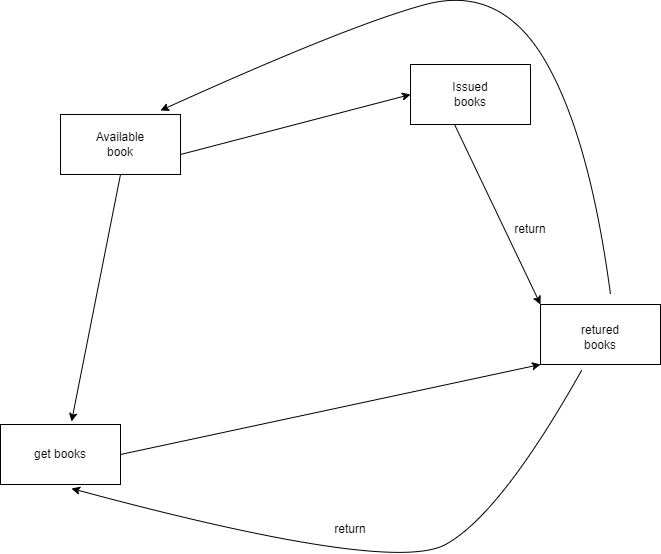

The diagram above was exported from draw.io. Its source (the exported page's mxGraphModel, read from the mxfile embedded in the PNG):
<mxGraphModel dx="880" dy="434" grid="1" gridSize="10" guides="1" tooltips="1" connect="1" arrows="1" fold="1" page="1" pageScale="1" pageWidth="850" pageHeight="1100" math="0" shadow="0">
  <root>
    <mxCell id="0" />
    <mxCell id="1" parent="0" />
    <mxCell id="l4tjGs7irxhqtAa8Koy1-1" value="" style="rounded=0;whiteSpace=wrap;html=1;" vertex="1" parent="1">
      <mxGeometry x="90" y="160" width="120" height="60" as="geometry" />
    </mxCell>
    <mxCell id="l4tjGs7irxhqtAa8Koy1-2" value="Available book" style="text;html=1;strokeColor=none;fillColor=none;align=center;verticalAlign=middle;whiteSpace=wrap;rounded=0;" vertex="1" parent="1">
      <mxGeometry x="120" y="175" width="60" height="30" as="geometry" />
    </mxCell>
    <mxCell id="l4tjGs7irxhqtAa8Koy1-4" value="" style="rounded=0;whiteSpace=wrap;html=1;" vertex="1" parent="1">
      <mxGeometry x="440" y="110" width="120" height="60" as="geometry" />
    </mxCell>
    <mxCell id="l4tjGs7irxhqtAa8Koy1-5" value="Issued books" style="text;html=1;strokeColor=none;fillColor=none;align=center;verticalAlign=middle;whiteSpace=wrap;rounded=0;" vertex="1" parent="1">
      <mxGeometry x="470" y="125" width="60" height="30" as="geometry" />
    </mxCell>
    <mxCell id="l4tjGs7irxhqtAa8Koy1-6" value="" style="rounded=0;whiteSpace=wrap;html=1;" vertex="1" parent="1">
      <mxGeometry x="570" y="350" width="120" height="60" as="geometry" />
    </mxCell>
    <mxCell id="l4tjGs7irxhqtAa8Koy1-7" value="retured books" style="text;html=1;strokeColor=none;fillColor=none;align=center;verticalAlign=middle;whiteSpace=wrap;rounded=0;" vertex="1" parent="1">
      <mxGeometry x="600" y="365" width="60" height="35" as="geometry" />
    </mxCell>
    <mxCell id="l4tjGs7irxhqtAa8Koy1-8" value="" style="rounded=0;whiteSpace=wrap;html=1;" vertex="1" parent="1">
      <mxGeometry x="30" y="470" width="120" height="60" as="geometry" />
    </mxCell>
    <mxCell id="l4tjGs7irxhqtAa8Koy1-9" value="get books" style="text;html=1;strokeColor=none;fillColor=none;align=center;verticalAlign=middle;whiteSpace=wrap;rounded=0;" vertex="1" parent="1">
      <mxGeometry x="60" y="485" width="60" height="30" as="geometry" />
    </mxCell>
    <mxCell id="l4tjGs7irxhqtAa8Koy1-10" value="" style="endArrow=classic;html=1;rounded=0;exitX=0.5;exitY=1;exitDx=0;exitDy=0;entryX=0.592;entryY=-0.05;entryDx=0;entryDy=0;entryPerimeter=0;" edge="1" parent="1" source="l4tjGs7irxhqtAa8Koy1-1" target="l4tjGs7irxhqtAa8Koy1-8">
      <mxGeometry width="50" height="50" relative="1" as="geometry">
        <mxPoint x="400" y="380" as="sourcePoint" />
        <mxPoint x="450" y="330" as="targetPoint" />
      </mxGeometry>
    </mxCell>
    <mxCell id="l4tjGs7irxhqtAa8Koy1-11" value="" style="endArrow=classic;html=1;rounded=0;entryX=0;entryY=1;entryDx=0;entryDy=0;" edge="1" parent="1" target="l4tjGs7irxhqtAa8Koy1-6">
      <mxGeometry width="50" height="50" relative="1" as="geometry">
        <mxPoint x="150" y="500" as="sourcePoint" />
        <mxPoint x="200" y="450" as="targetPoint" />
      </mxGeometry>
    </mxCell>
    <mxCell id="l4tjGs7irxhqtAa8Koy1-12" value="" style="endArrow=classic;html=1;rounded=0;entryX=0;entryY=0.5;entryDx=0;entryDy=0;" edge="1" parent="1" target="l4tjGs7irxhqtAa8Koy1-4">
      <mxGeometry width="50" height="50" relative="1" as="geometry">
        <mxPoint x="210" y="200" as="sourcePoint" />
        <mxPoint x="260" y="150" as="targetPoint" />
      </mxGeometry>
    </mxCell>
    <mxCell id="l4tjGs7irxhqtAa8Koy1-13" value="" style="endArrow=classic;html=1;rounded=0;exitX=0.367;exitY=1;exitDx=0;exitDy=0;exitPerimeter=0;entryX=0;entryY=0;entryDx=0;entryDy=0;" edge="1" parent="1" source="l4tjGs7irxhqtAa8Koy1-4" target="l4tjGs7irxhqtAa8Koy1-6">
      <mxGeometry width="50" height="50" relative="1" as="geometry">
        <mxPoint x="400" y="380" as="sourcePoint" />
        <mxPoint x="450" y="330" as="targetPoint" />
      </mxGeometry>
    </mxCell>
    <mxCell id="l4tjGs7irxhqtAa8Koy1-14" value="" style="curved=1;endArrow=classic;html=1;rounded=0;exitX=0.342;exitY=1.1;exitDx=0;exitDy=0;exitPerimeter=0;entryX=0.592;entryY=1.067;entryDx=0;entryDy=0;entryPerimeter=0;" edge="1" parent="1" source="l4tjGs7irxhqtAa8Koy1-6" target="l4tjGs7irxhqtAa8Koy1-8">
      <mxGeometry width="50" height="50" relative="1" as="geometry">
        <mxPoint x="400" y="380" as="sourcePoint" />
        <mxPoint x="450" y="330" as="targetPoint" />
        <Array as="points">
          <mxPoint x="530" y="560" />
          <mxPoint x="420" y="620" />
        </Array>
      </mxGeometry>
    </mxCell>
    <mxCell id="l4tjGs7irxhqtAa8Koy1-15" value="" style="curved=1;endArrow=classic;html=1;rounded=0;entryX=0.592;entryY=1.067;entryDx=0;entryDy=0;entryPerimeter=0;" edge="1" parent="1">
      <mxGeometry width="50" height="50" relative="1" as="geometry">
        <mxPoint x="640" y="340" as="sourcePoint" />
        <mxPoint x="190" y="156" as="targetPoint" />
        <Array as="points">
          <mxPoint x="619" y="182" />
          <mxPoint x="530" y="30" />
          <mxPoint x="380" y="70" />
        </Array>
      </mxGeometry>
    </mxCell>
    <mxCell id="l4tjGs7irxhqtAa8Koy1-16" value="return" style="text;html=1;strokeColor=none;fillColor=none;align=center;verticalAlign=middle;whiteSpace=wrap;rounded=0;" vertex="1" parent="1">
      <mxGeometry x="350" y="560" width="60" height="30" as="geometry" />
    </mxCell>
    <mxCell id="l4tjGs7irxhqtAa8Koy1-17" value="return" style="text;html=1;strokeColor=none;fillColor=none;align=center;verticalAlign=middle;whiteSpace=wrap;rounded=0;" vertex="1" parent="1">
      <mxGeometry x="530" y="260" width="60" height="30" as="geometry" />
    </mxCell>
  </root>
</mxGraphModel>